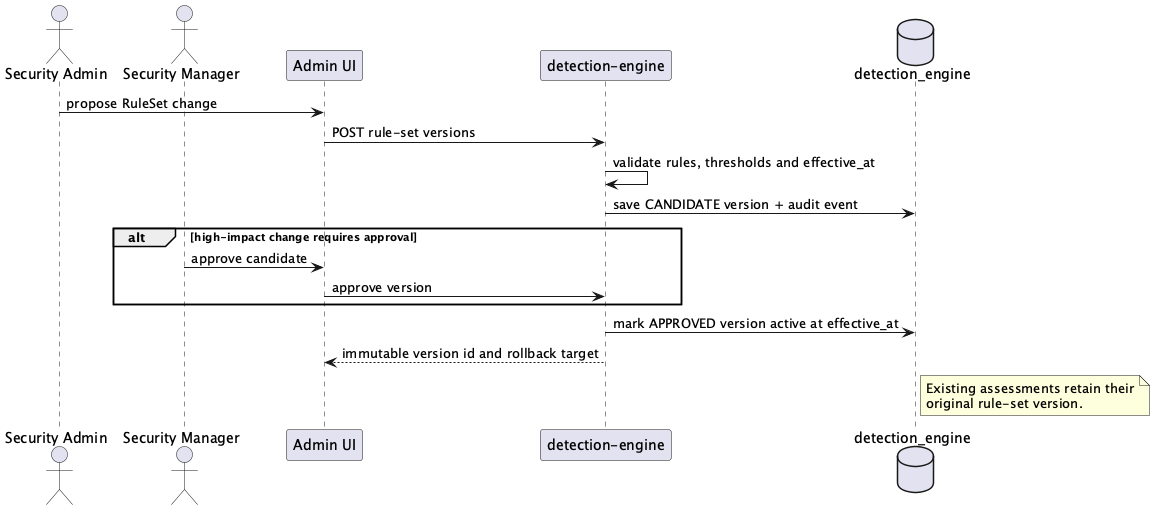

The diagram above was rendered by PlantUML. Its source (embedded in the PNG):
@startuml st05-versioned-rule-change
actor "Security Admin" as admin
actor "Security Manager" as manager
participant "Admin UI" as ui
participant "detection-engine" as detection
database "detection_engine" as db

admin -> ui : propose RuleSet change
ui -> detection : POST rule-set versions
detection -> detection : validate rules, thresholds and effective_at
detection -> db : save CANDIDATE version + audit event
alt high-impact change requires approval
  manager -> ui : approve candidate
  ui -> detection : approve version
end
detection -> db : mark APPROVED version active at effective_at
detection --> ui : immutable version id and rollback target
note right of db
Existing assessments retain their
original rule-set version.
end note
@enduml